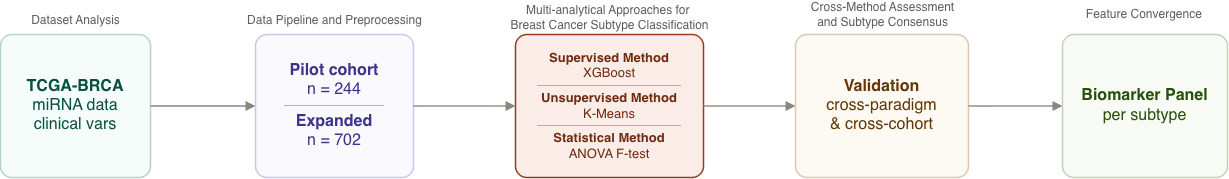

The diagram above was exported from draw.io. Its source (the exported page's mxGraphModel, read from the mxfile embedded in the PNG):
<mxGraphModel dx="1099" dy="718" grid="1" gridSize="10" guides="1" tooltips="1" connect="1" arrows="1" fold="1" page="1" pageScale="1" pageWidth="827" pageHeight="1169" math="0" shadow="0">
  <root>
    <mxCell id="0" />
    <mxCell id="1" parent="0" />
    <mxCell id="o7omnAAFZEAHKlwOYzUX-1" parent="1" style="text;html=1;align=center;verticalAlign=middle;resizable=0;strokeColor=none;fillColor=none;fontSize=12;fontColor=#5F5E5A;fontStyle=0;" value="Dataset Analysis" vertex="1">
      <mxGeometry height="20" width="150" x="15" y="76" as="geometry" />
    </mxCell>
    <mxCell id="o7omnAAFZEAHKlwOYzUX-2" parent="1" style="rounded=1;whiteSpace=wrap;html=1;arcSize=8;align=center;verticalAlign=middle;fillColor=#E1F5EE;strokeColor=#0F6E56;fontColor=#085041;fontSize=12;strokeWidth=1.5;opacity=30;" value="&lt;font style=&quot;font-size: 16px;&quot;&gt;&lt;b style=&quot;&quot;&gt;TCGA-BRCA&lt;/b&gt;&lt;br&gt;miRNA data&lt;br&gt;clinical vars&lt;/font&gt;" vertex="1">
      <mxGeometry height="143" width="150" x="15" y="100" as="geometry" />
    </mxCell>
    <mxCell id="o7omnAAFZEAHKlwOYzUX-3" parent="1" style="rounded=1;whiteSpace=wrap;html=1;arcSize=8;align=center;verticalAlign=middle;fillColor=#EEEDFE;strokeColor=#534AB7;fontColor=#3C3489;fontSize=12;strokeWidth=1.5;spacingTop=0;spacingBottom=0;opacity=30;" value="&lt;div&gt;&lt;table width=&quot;100%&quot; height=&quot;100%&quot; cellpadding=&quot;6&quot; cellspacing=&quot;0&quot; style=&quot;border-collapse:collapse;&quot;&gt;&lt;tbody&gt;&lt;tr&gt;&lt;td align=&quot;center&quot; valign=&quot;middle&quot; style=&quot;border-bottom: 1px solid rgb(175, 169, 236);&quot;&gt;&lt;font style=&quot;font-size: 16px;&quot;&gt;&lt;b style=&quot;&quot;&gt;Pilot cohort&lt;/b&gt;&lt;br&gt;n = 244&lt;/font&gt;&lt;/td&gt;&lt;/tr&gt;&lt;tr&gt;&lt;td align=&quot;center&quot; valign=&quot;middle&quot;&gt;&lt;font style=&quot;font-size: 16px;&quot;&gt;&lt;b style=&quot;&quot;&gt;Expanded&lt;/b&gt;&lt;br&gt;n = 702&lt;/font&gt;&lt;/td&gt;&lt;/tr&gt;&lt;/tbody&gt;&lt;/table&gt;&lt;/div&gt;" vertex="1">
      <mxGeometry height="143" width="158" x="270" y="100" as="geometry" />
    </mxCell>
    <mxCell id="o7omnAAFZEAHKlwOYzUX-4" parent="1" style="rounded=1;whiteSpace=wrap;html=1;arcSize=8;align=center;verticalAlign=middle;fillColor=#FAECE7;strokeColor=#993C1D;fontColor=#712B13;fontSize=12;strokeWidth=1.5;spacingTop=0;spacingBottom=0;" value="&lt;table width=&quot;100%&quot; height=&quot;100%&quot; cellpadding=&quot;4&quot; cellspacing=&quot;0&quot; style=&quot;border-collapse:collapse;&quot;&gt;&lt;tbody&gt;&lt;tr&gt;&lt;td align=&quot;center&quot; valign=&quot;middle&quot; style=&quot;border-bottom: 1px solid rgb(240, 153, 123);&quot;&gt;&lt;font style=&quot;font-size: 13px;&quot;&gt;&lt;b style=&quot;&quot;&gt;Supervised Method&lt;/b&gt;&lt;br&gt;XGBoost&lt;/font&gt;&lt;/td&gt;&lt;/tr&gt;&lt;tr&gt;&lt;td align=&quot;center&quot; valign=&quot;middle&quot; style=&quot;border-bottom: 1px solid rgb(240, 153, 123);&quot;&gt;&lt;font style=&quot;font-size: 13px;&quot;&gt;&lt;b&gt;Unsupervised Method&lt;/b&gt;&lt;br&gt;K-Means&lt;/font&gt;&lt;/td&gt;&lt;/tr&gt;&lt;tr&gt;&lt;td align=&quot;center&quot; valign=&quot;middle&quot;&gt;&lt;font style=&quot;font-size: 13px;&quot;&gt;&lt;b&gt;Statistical Method&lt;/b&gt;&lt;br&gt;ANOVA F-test&lt;/font&gt;&lt;/td&gt;&lt;/tr&gt;&lt;/tbody&gt;&lt;/table&gt;" vertex="1">
      <mxGeometry height="143" width="188" x="530" y="100" as="geometry" />
    </mxCell>
    <mxCell id="o7omnAAFZEAHKlwOYzUX-5" parent="1" style="rounded=1;whiteSpace=wrap;html=1;arcSize=8;align=center;verticalAlign=middle;fillColor=#FAEEDA;strokeColor=#854F0B;fontColor=#633806;fontSize=12;strokeWidth=1.5;opacity=30;" value="&lt;font style=&quot;font-size: 16px;&quot;&gt;&lt;b style=&quot;&quot;&gt;Validation&lt;/b&gt;&lt;br&gt;cross-paradigm&lt;br&gt;&amp;amp; cross-cohort&lt;/font&gt;" vertex="1">
      <mxGeometry height="143" width="173" x="810" y="100" as="geometry" />
    </mxCell>
    <mxCell id="o7omnAAFZEAHKlwOYzUX-6" parent="1" style="rounded=1;whiteSpace=wrap;html=1;arcSize=8;align=center;verticalAlign=middle;fillColor=#EAF3DE;strokeColor=#3B6D11;fontColor=#27500A;fontSize=12;strokeWidth=1.5;opacity=30;" value="&lt;font style=&quot;font-size: 16px;&quot;&gt;&lt;b style=&quot;&quot;&gt;Biomarker Panel&lt;/b&gt;&lt;br&gt;per subtype&lt;/font&gt;" vertex="1">
      <mxGeometry height="143" width="165" x="1077" y="100" as="geometry" />
    </mxCell>
    <mxCell id="o7omnAAFZEAHKlwOYzUX-7" edge="1" parent="1" source="o7omnAAFZEAHKlwOYzUX-2" style="edgeStyle=orthogonalEdgeStyle;rounded=0;orthogonalLoop=1;jettySize=auto;exitX=1;exitY=0.5;exitDx=0;exitDy=0;entryX=0;entryY=0.5;entryDx=0;entryDy=0;strokeColor=#888780;strokeWidth=1.5;endArrow=block;endFill=1;" target="o7omnAAFZEAHKlwOYzUX-3" value="">
      <mxGeometry relative="1" as="geometry">
        <Array as="points">
          <mxPoint x="207" y="172" />
          <mxPoint x="207" y="172" />
        </Array>
      </mxGeometry>
    </mxCell>
    <mxCell id="o7omnAAFZEAHKlwOYzUX-8" edge="1" parent="1" source="o7omnAAFZEAHKlwOYzUX-3" style="edgeStyle=orthogonalEdgeStyle;rounded=0;orthogonalLoop=1;jettySize=auto;exitX=1;exitY=0.5;exitDx=0;exitDy=0;entryX=0;entryY=0.5;entryDx=0;entryDy=0;strokeColor=#888780;strokeWidth=1.5;endArrow=block;endFill=1;" target="o7omnAAFZEAHKlwOYzUX-4" value="">
      <mxGeometry relative="1" as="geometry" />
    </mxCell>
    <mxCell id="o7omnAAFZEAHKlwOYzUX-9" edge="1" parent="1" source="o7omnAAFZEAHKlwOYzUX-4" style="edgeStyle=orthogonalEdgeStyle;rounded=0;orthogonalLoop=1;jettySize=auto;exitX=1;exitY=0.5;exitDx=0;exitDy=0;entryX=0;entryY=0.5;entryDx=0;entryDy=0;strokeColor=#888780;strokeWidth=1.5;endArrow=block;endFill=1;" target="o7omnAAFZEAHKlwOYzUX-5" value="">
      <mxGeometry relative="1" as="geometry" />
    </mxCell>
    <mxCell id="o7omnAAFZEAHKlwOYzUX-10" edge="1" parent="1" source="o7omnAAFZEAHKlwOYzUX-5" style="edgeStyle=orthogonalEdgeStyle;rounded=0;orthogonalLoop=1;jettySize=auto;exitX=1;exitY=0.5;exitDx=0;exitDy=0;entryX=0;entryY=0.5;entryDx=0;entryDy=0;strokeColor=#888780;strokeWidth=1.5;endArrow=block;endFill=1;" target="o7omnAAFZEAHKlwOYzUX-6" value="">
      <mxGeometry relative="1" as="geometry" />
    </mxCell>
    <mxCell id="o7omnAAFZEAHKlwOYzUX-12" parent="1" style="text;html=1;align=center;verticalAlign=middle;resizable=0;strokeColor=none;fillColor=none;fontSize=12;fontColor=#5F5E5A;fontStyle=0;" value="Data Pipeline and Preprocessing" vertex="1">
      <mxGeometry height="20" width="150" x="274" y="76" as="geometry" />
    </mxCell>
    <mxCell id="o7omnAAFZEAHKlwOYzUX-13" parent="1" style="text;html=1;align=center;verticalAlign=middle;resizable=0;strokeColor=none;fillColor=none;fontSize=12;fontColor=#5F5E5A;fontStyle=0;" value="Multi-analytical Approaches for&amp;nbsp;&lt;div&gt;Breast Cancer Subtype Classification&lt;/div&gt;" vertex="1">
      <mxGeometry height="20" width="150" x="549" y="73" as="geometry" />
    </mxCell>
    <mxCell id="o7omnAAFZEAHKlwOYzUX-14" parent="1" style="text;html=1;align=center;verticalAlign=middle;resizable=0;strokeColor=none;fillColor=none;fontSize=12;fontColor=#5F5E5A;fontStyle=0;" value="Cross-Method Assessment&lt;div&gt;and Subtype Consensus&lt;/div&gt;" vertex="1">
      <mxGeometry height="20" width="150" x="821.5" y="70" as="geometry" />
    </mxCell>
    <mxCell id="o7omnAAFZEAHKlwOYzUX-15" parent="1" style="text;html=1;align=center;verticalAlign=middle;resizable=0;strokeColor=none;fillColor=none;fontSize=12;fontColor=#5F5E5A;fontStyle=0;" value="Feature Convergence&amp;nbsp;" vertex="1">
      <mxGeometry height="20" width="150" x="1084.5" y="70" as="geometry" />
    </mxCell>
  </root>
</mxGraphModel>